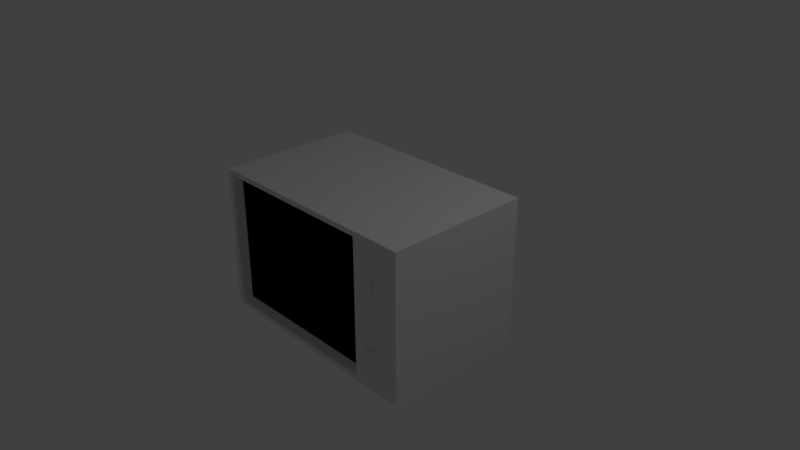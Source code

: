 # Source: TV.blend  (saved by Blender 2.78.0; exported with 4.5.12 LTS)
import bpy
from mathutils import Matrix  # noqa: F401  (used for matrix-valued properties, if any)

bpy.ops.wm.read_factory_settings(use_empty=True)
scene = bpy.context.scene
scene.name = 'Scene'

# ---- collections
col_collection_1 = bpy.data.collections.new('Collection 1'); scene.collection.children.link(col_collection_1)

# ---- materials (node trees are filled in below, after node groups)
mat_cutscenescreen = bpy.data.materials.new('CutSceneScreen')
mat_cutscenescreen.alpha_threshold = 0.0
mat_cutscenescreen.use_transparent_shadow = False
mat_cutscenescreen.roughness = 0.5
mat_mainscreen = bpy.data.materials.new('MainScreen')
mat_mainscreen.alpha_threshold = 0.0
mat_mainscreen.use_transparent_shadow = False
mat_mainscreen.roughness = 0.5
mat_mainscreen.line_color = (0.0, 0.0, 0.0, 1.0)
mat_screen1 = bpy.data.materials.new('Screen1')
mat_screen1.alpha_threshold = 0.0
mat_screen1.use_transparent_shadow = False
mat_screen1.roughness = 0.5
mat_screen2 = bpy.data.materials.new('Screen2')
mat_screen2.alpha_threshold = 0.0
mat_screen2.use_transparent_shadow = False
mat_screen2.roughness = 0.5
mat_screen3 = bpy.data.materials.new('Screen3')
mat_screen3.alpha_threshold = 0.0
mat_screen3.use_transparent_shadow = False
mat_screen3.roughness = 0.5
mat_knob2 = bpy.data.materials.new('Knob2')
mat_knob2.alpha_threshold = 0.0
mat_knob2.use_transparent_shadow = False
mat_knob2.roughness = 0.5
mat_knob1 = bpy.data.materials.new('Knob1')
mat_knob1.alpha_threshold = 0.0
mat_knob1.use_transparent_shadow = False
mat_knob1.roughness = 0.5
mat_tvbox = bpy.data.materials.new('TVBox')
mat_tvbox.alpha_threshold = 0.0
mat_tvbox.use_transparent_shadow = False
mat_tvbox.roughness = 0.5

# ---- material node trees

# ---- world
world_world = bpy.data.worlds.new('World'); scene.world = world_world
world_world.color = (0.05088, 0.05088, 0.05088)
world_world.use_sun_shadow = False
world_world.sun_shadow_jitter_overblur = 0.0
world_world.cycles.sampling_method = 'MANUAL'

# ---- cameras
cam_camera = bpy.data.cameras.new('Camera')
cam_camera.clip_end = 100.0
cam_camera.lens = 35.0
cam_camera.sensor_width = 32.0
cam_camera.sensor_height = 18.0
cam_camera.ortho_scale = 7.314
cam_camera.dof.focus_distance = 0.0
cam_camera.dof.aperture_fstop = 128.0

# ---- lights
light_lamp = bpy.data.lights.new('Lamp', 'POINT')
light_lamp.transmission_factor = 0.0
light_lamp.cutoff_distance = 30.0
light_lamp.energy = 100.0
light_lamp.shadow_buffer_clip_start = 1.001
light_lamp.shadow_soft_size = 0.1
light_lamp.shadow_maximum_resolution = 0.006
light_lamp.use_absolute_resolution = True

# ---- meshes
me_cube_002 = bpy.data.meshes.new('Cube.002')
me_cube_002.from_pydata([(0.8292, -0.8862, -0.893), (-1.431, -0.8862, -0.893), (-1.431, -0.8862, 0.893), (0.8292, -0.8862, 0.893)], [], [(1, 0, 3, 2)])
me_cube_002.materials.append(mat_cutscenescreen)
me_cube_002.use_remesh_preserve_volume = False
me_cube_002.use_remesh_preserve_attributes = False
me_cube_002.use_mirror_vertex_groups = False
me_cube_002.update()
me_cube_001 = bpy.data.meshes.new('Cube.001')
me_cube_001.from_pydata([(0.8292, -0.8862, -0.893), (-1.431, -0.8862, -0.893), (-1.431, -0.8862, 0.893), (0.8292, -0.8862, 0.893), (0.252, -0.8862, -0.893), (0.252, -0.8862, 0.893), (-1.431, -0.8862, -0.2977), (-1.431, -0.8862, 0.2977), (0.8292, -0.8862, 0.2977), (0.8292, -0.8862, -0.2977), (0.252, -0.8862, 0.2977), (0.252, -0.8862, -0.2977)], [], [(10, 5, 2, 7), (8, 3, 5, 10), (0, 9, 11, 4), (9, 8, 10, 11), (4, 11, 6, 1), (11, 10, 7, 6)])
me_cube_001.polygons.foreach_set('material_index', [0, 1, 3, 2, 0, 0])
_uv = me_cube_001.uv_layers.new(name='UVMap')
_uv.uv.foreach_set('vector', [0.9425, 0.6666, 0.9425, 0.9999, 9.707e-05, 0.9999, 9.727e-05, 0.6666, 0.9695, 9.845e-05, 0.9695, 0.9999, 9.845e-05, 0.9999, 9.86e-05, 9.885e-05, 0.9695, 9.845e-05, 0.9695, 0.9999, 9.845e-05, 0.9999, 9.87e-05, 9.895e-05, 0.9695, 9.845e-05, 0.9695, 0.9999, 9.845e-05, 0.9999, 9.855e-05, 9.905e-05, 0.9425, 9.707e-05, 0.9425, 0.3334, 9.733e-05, 0.3334, 9.753e-05, 9.713e-05, 0.9425, 0.3334, 0.9425, 0.6666, 9.727e-05, 0.6666, 9.733e-05, 0.3334])
me_cube_001.materials.append(mat_mainscreen)
me_cube_001.materials.append(mat_screen1)
me_cube_001.materials.append(mat_screen2)
me_cube_001.materials.append(mat_screen3)
me_cube_001.use_remesh_preserve_volume = False
me_cube_001.use_remesh_preserve_attributes = False
me_cube_001.use_mirror_vertex_groups = False
me_cube_001.update()
me_knob2 = bpy.data.meshes.new('Knob2')
me_knob2.from_pydata([(-7.102e-08, 2.714e-07, 0.1973), (-0.03849, 2.714e-07, 0.1935), (-0.0755, 2.714e-07, 0.1823), (-0.1096, 2.714e-07, 0.164), (-0.1395, 2.714e-07, 0.1395), (-0.164, 2.714e-07, 0.1096), (-0.1823, 2.773e-07, 0.0755), (-0.1935, 2.802e-07, 0.03849), (-0.1973, 2.806e-07, -9.929e-09), (-0.1935, 2.832e-07, -0.03849), (-0.1823, 2.832e-07, -0.0755), (-0.164, 2.832e-07, -0.1096), (-0.1395, 2.832e-07, -0.1395), (-0.1096, 2.832e-07, -0.164), (-0.0755, 2.832e-07, -0.1823), (-0.03849, 2.949e-07, -0.1935), (-6.739e-09, 2.949e-07, -0.1973), (0.03849, 2.949e-07, -0.1935), (0.0755, 2.832e-07, -0.1823), (0.1096, 2.832e-07, -0.164), (0.1395, 2.832e-07, -0.1395), (0.164, 2.832e-07, -0.1096), (0.1823, 2.832e-07, -0.0755), (0.1935, 2.832e-07, -0.03849), (0.1973, 2.806e-07, 1.657e-07), (0.1935, 2.802e-07, 0.03849), (0.1823, 2.773e-07, 0.0755), (0.164, 2.714e-07, 0.1096), (0.1395, 2.714e-07, 0.1395), (0.1096, 2.714e-07, 0.164), (0.0755, 2.714e-07, 0.1823), (0.03849, 2.714e-07, 0.1935), (-8.027e-08, -0.0722, 0.1165), (-0.02272, -0.0722, 0.1142), (-0.04457, -0.0722, 0.1076), (-0.0647, -0.0722, 0.09684), (-0.08235, -0.0722, 0.08235), (-0.09684, -0.0722, 0.0647), (-0.1076, -0.0722, 0.04457), (-0.1142, -0.0722, 0.02272), (-0.1165, -0.0722, 9.4e-09), (-0.1142, -0.0722, -0.02272), (-0.1076, -0.0722, -0.04457), (-0.09684, -0.0722, -0.0647), (-0.08235, -0.0722, -0.08235), (-0.0647, -0.0722, -0.09684), (-0.04457, -0.0722, -0.1076), (-0.02272, -0.0722, -0.1142), (-4.232e-08, -0.0722, -0.1165), (0.02272, -0.0722, -0.1142), (0.04457, -0.0722, -0.1076), (0.0647, -0.0722, -0.09684), (0.08235, -0.0722, -0.08235), (0.09684, -0.0722, -0.0647), (0.1076, -0.0722, -0.04457), (0.1142, -0.0722, -0.02272), (0.1165, -0.0722, 1.131e-07), (0.1142, -0.0722, 0.02272), (0.1076, -0.0722, 0.04457), (0.09684, -0.0722, 0.0647), (0.08235, -0.0722, 0.08235), (0.0647, -0.0722, 0.09684), (0.04457, -0.0722, 0.1076), (0.02272, -0.0722, 0.1142), (-0.02078, -0.1156, 0.1045), (-8.121e-08, -0.1156, 0.1065), (-4.649e-08, -0.1156, -0.1065), (-0.02078, -0.1156, -0.1045), (0.02078, -0.1156, -0.1045), (0.02078, -0.1156, 0.1045)], [], [(0, 32, 63, 31), (19, 51, 50, 18), (6, 38, 37, 5), (20, 52, 51, 19), (7, 39, 38, 6), (21, 53, 52, 20), (8, 40, 39, 7), (22, 54, 53, 21), (9, 41, 40, 8), (23, 55, 54, 22), (10, 42, 41, 9), (24, 56, 55, 23), (11, 43, 42, 10), (25, 57, 56, 24), (12, 44, 43, 11), (26, 58, 57, 25), (13, 45, 44, 12), (27, 59, 58, 26), (14, 46, 45, 13), (1, 33, 32, 0), (28, 60, 59, 27), (15, 47, 46, 14), (2, 34, 33, 1), (29, 61, 60, 28), (16, 48, 47, 15), (3, 35, 34, 2), (30, 62, 61, 29), (17, 49, 48, 16), (4, 36, 35, 3), (31, 63, 62, 30), (18, 50, 49, 17), (5, 37, 36, 4), (32, 65, 69, 63), (50, 62, 63, 49), (51, 61, 62, 50), (52, 60, 61, 51), (53, 59, 60, 52), (54, 58, 59, 53), (55, 57, 58, 54), (55, 56, 57), (63, 69, 68, 49), (34, 46, 47, 33), (35, 45, 46, 34), (36, 44, 45, 35), (37, 43, 44, 36), (38, 42, 43, 37), (39, 41, 42, 38), (39, 40, 41), (68, 69, 65, 66), (64, 67, 66, 65), (49, 68, 66, 48), (47, 67, 64, 33), (48, 66, 67, 47), (33, 64, 65, 32)])
me_knob2.polygons.foreach_set('use_smooth', [1, 1, 1, 1, 1, 1, 1, 1, 1, 1, 1, 1, 1, 1, 1, 1, 1, 1, 1, 1, 1, 1, 1, 1, 1, 1, 1, 1, 1, 1, 1, 1, 0, 0, 0, 0, 0, 0, 0, 0, 0, 0, 0, 0, 0, 0, 0, 0, 0, 0, 0, 0, 0, 0])
me_knob2.materials.append(mat_knob2)
me_knob2.use_remesh_preserve_volume = False
me_knob2.use_remesh_preserve_attributes = False
me_knob2.use_mirror_vertex_groups = False
me_knob2.update()
me_knob1 = bpy.data.meshes.new('Knob1')
me_knob1.from_pydata([(-7.102e-08, 2.714e-07, 0.1973), (-0.03849, 2.714e-07, 0.1935), (-0.0755, 2.714e-07, 0.1823), (-0.1096, 2.714e-07, 0.164), (-0.1395, 2.714e-07, 0.1395), (-0.164, 2.714e-07, 0.1096), (-0.1823, 2.773e-07, 0.0755), (-0.1935, 2.802e-07, 0.03849), (-0.1973, 2.806e-07, -9.929e-09), (-0.1935, 2.832e-07, -0.03849), (-0.1823, 2.832e-07, -0.0755), (-0.164, 2.832e-07, -0.1096), (-0.1395, 2.832e-07, -0.1395), (-0.1096, 2.832e-07, -0.164), (-0.0755, 2.832e-07, -0.1823), (-0.03849, 2.949e-07, -0.1935), (-6.739e-09, 2.949e-07, -0.1973), (0.03849, 2.949e-07, -0.1935), (0.0755, 2.832e-07, -0.1823), (0.1096, 2.832e-07, -0.164), (0.1395, 2.832e-07, -0.1395), (0.164, 2.832e-07, -0.1096), (0.1823, 2.832e-07, -0.0755), (0.1935, 2.832e-07, -0.03849), (0.1973, 2.806e-07, 1.657e-07), (0.1935, 2.802e-07, 0.03849), (0.1823, 2.773e-07, 0.0755), (0.164, 2.714e-07, 0.1096), (0.1395, 2.714e-07, 0.1395), (0.1096, 2.714e-07, 0.164), (0.0755, 2.714e-07, 0.1823), (0.03849, 2.714e-07, 0.1935), (-8.027e-08, -0.0722, 0.1165), (-0.02272, -0.0722, 0.1142), (-0.04457, -0.0722, 0.1076), (-0.0647, -0.0722, 0.09684), (-0.08235, -0.0722, 0.08235), (-0.09684, -0.0722, 0.0647), (-0.1076, -0.0722, 0.04457), (-0.1142, -0.0722, 0.02272), (-0.1165, -0.0722, 9.4e-09), (-0.1142, -0.0722, -0.02272), (-0.1076, -0.0722, -0.04457), (-0.09684, -0.0722, -0.0647), (-0.08235, -0.0722, -0.08235), (-0.0647, -0.0722, -0.09684), (-0.04457, -0.0722, -0.1076), (-0.02272, -0.0722, -0.1142), (-4.232e-08, -0.0722, -0.1165), (0.02272, -0.0722, -0.1142), (0.04457, -0.0722, -0.1076), (0.0647, -0.0722, -0.09684), (0.08235, -0.0722, -0.08235), (0.09684, -0.0722, -0.0647), (0.1076, -0.0722, -0.04457), (0.1142, -0.0722, -0.02272), (0.1165, -0.0722, 1.131e-07), (0.1142, -0.0722, 0.02272), (0.1076, -0.0722, 0.04457), (0.09684, -0.0722, 0.0647), (0.08235, -0.0722, 0.08235), (0.0647, -0.0722, 0.09684), (0.04457, -0.0722, 0.1076), (0.02272, -0.0722, 0.1142), (-0.02078, -0.1156, 0.1045), (-8.121e-08, -0.1156, 0.1065), (-4.649e-08, -0.1156, -0.1065), (-0.02078, -0.1156, -0.1045), (0.02078, -0.1156, -0.1045), (0.02078, -0.1156, 0.1045)], [], [(0, 32, 63, 31), (19, 51, 50, 18), (6, 38, 37, 5), (20, 52, 51, 19), (7, 39, 38, 6), (21, 53, 52, 20), (8, 40, 39, 7), (22, 54, 53, 21), (9, 41, 40, 8), (23, 55, 54, 22), (10, 42, 41, 9), (24, 56, 55, 23), (11, 43, 42, 10), (25, 57, 56, 24), (12, 44, 43, 11), (26, 58, 57, 25), (13, 45, 44, 12), (27, 59, 58, 26), (14, 46, 45, 13), (1, 33, 32, 0), (28, 60, 59, 27), (15, 47, 46, 14), (2, 34, 33, 1), (29, 61, 60, 28), (16, 48, 47, 15), (3, 35, 34, 2), (30, 62, 61, 29), (17, 49, 48, 16), (4, 36, 35, 3), (31, 63, 62, 30), (18, 50, 49, 17), (5, 37, 36, 4), (32, 65, 69, 63), (50, 62, 63, 49), (51, 61, 62, 50), (52, 60, 61, 51), (53, 59, 60, 52), (54, 58, 59, 53), (55, 57, 58, 54), (55, 56, 57), (63, 69, 68, 49), (34, 46, 47, 33), (35, 45, 46, 34), (36, 44, 45, 35), (37, 43, 44, 36), (38, 42, 43, 37), (39, 41, 42, 38), (39, 40, 41), (68, 69, 65, 66), (64, 67, 66, 65), (49, 68, 66, 48), (47, 67, 64, 33), (48, 66, 67, 47), (33, 64, 65, 32)])
me_knob1.polygons.foreach_set('use_smooth', [1, 1, 1, 1, 1, 1, 1, 1, 1, 1, 1, 1, 1, 1, 1, 1, 1, 1, 1, 1, 1, 1, 1, 1, 1, 1, 1, 1, 1, 1, 1, 1, 0, 0, 0, 0, 0, 0, 0, 0, 0, 0, 0, 0, 0, 0, 0, 0, 0, 0, 0, 0, 0, 0])
me_knob1.materials.append(mat_knob1)
me_knob1.use_remesh_preserve_volume = False
me_knob1.use_remesh_preserve_attributes = False
me_knob1.use_mirror_vertex_groups = False
me_knob1.update()
me_cube = bpy.data.meshes.new('Cube')
me_cube.from_pydata([(1.567, 1.0, -1.0), (1.567, -1.0, -1.0), (-1.567, -1.0, -1.0), (-1.567, 1.0, -1.0), (1.567, 1.0, 1.0), (1.567, -1.0, 1.0), (-1.567, -1.0, 1.0), (-1.567, 1.0, 1.0), (0.9647, 1.0, -1.0), (0.9647, -1.0, -1.0), (0.9647, 1.0, 1.0), (0.9647, -1.0, 1.0), (0.878, -1.0, -0.9315), (-1.48, -1.0, -0.9315), (-1.48, -1.0, 0.9315), (0.878, -1.0, 0.9315), (0.8292, -0.8862, -0.893), (-1.431, -0.8862, -0.893), (-1.431, -0.8862, 0.893), (0.8292, -0.8862, 0.893)], [], [(8, 9, 2, 3), (10, 7, 6, 11), (0, 4, 5, 1), (2, 9, 12, 13), (2, 6, 7, 3), (10, 8, 3, 7), (4, 0, 8, 10), (1, 5, 11, 9), (4, 10, 11, 5), (0, 1, 9, 8), (15, 14, 18, 19), (11, 6, 14, 15), (6, 2, 13, 14), (9, 11, 15, 12), (13, 12, 16, 17), (12, 15, 19, 16), (14, 13, 17, 18)])
me_cube.materials.append(mat_tvbox)
me_cube.use_remesh_preserve_volume = False
me_cube.use_remesh_preserve_attributes = False
me_cube.use_mirror_vertex_groups = False
me_cube.update()

# ---- objects
ob_cutscenescreen = bpy.data.objects.new('CutsceneScreen', me_cube_002)
ob_gamescreen = bpy.data.objects.new('GameScreen', me_cube_001)
ob_knob2 = bpy.data.objects.new('Knob2', me_knob2)
ob_knob1 = bpy.data.objects.new('Knob1', me_knob1)
ob_tv = bpy.data.objects.new('TV', me_cube)
ob_lamp = bpy.data.objects.new('Lamp', light_lamp)
ob_camera = bpy.data.objects.new('Camera', cam_camera)

# ---- transforms, parenting, visibility, modifiers, constraints
ob_cutscenescreen.location = (0.0, 0.0, 0.0)
ob_cutscenescreen.lock_rotations_4d = False
ob_cutscenescreen.empty_display_type = 'ARROWS'
ob_cutscenescreen.hide_viewport = True
ob_cutscenescreen.lineart.crease_threshold = 0.0
ob_gamescreen.location = (0.0, 0.0, 0.0)
ob_gamescreen.lock_rotations_4d = False
ob_gamescreen.empty_display_type = 'ARROWS'
ob_gamescreen.lineart.crease_threshold = 0.0
ob_knob2.location = (1.266, -1.0, -0.3745)
ob_knob2.rotation_euler = (-0.0, 1.571, 0.0)
ob_knob2.lineart.crease_threshold = 0.0
ob_knob1.location = (1.266, -1.0, 0.5216)
ob_knob1.lineart.crease_threshold = 0.0
ob_tv.location = (0.0, 0.0, 0.0)
ob_tv.lock_rotations_4d = False
ob_tv.empty_display_type = 'ARROWS'
ob_tv.lineart.crease_threshold = 0.0
ob_lamp.location = (4.076, 1.005, 5.904)
ob_lamp.rotation_euler = (0.6503, 0.05522, 1.866)
ob_lamp.lock_rotations_4d = False
ob_lamp.empty_display_type = 'ARROWS'
ob_lamp.color = (0.0, 0.0, 0.0, 0.0)
ob_lamp.lineart.crease_threshold = 0.0
ob_camera.location = (7.481, -6.508, 5.344)
ob_camera.rotation_euler = (1.109, 0.0, 0.8149)
ob_camera.lock_rotations_4d = False
ob_camera.empty_display_type = 'ARROWS'
ob_camera.color = (0.0, 0.0, 0.0, 0.0)
ob_camera.display_type = 'WIRE'
ob_camera.lineart.crease_threshold = 0.0

# ---- collection membership
col_collection_1.objects.link(ob_cutscenescreen)
col_collection_1.objects.link(ob_gamescreen)
col_collection_1.objects.link(ob_knob2)
col_collection_1.objects.link(ob_knob1)
col_collection_1.objects.link(ob_tv)
col_collection_1.objects.link(ob_lamp)
col_collection_1.objects.link(ob_camera)

# ---- scene / render settings (as saved in the file)
scene.camera = ob_camera
scene.frame_start = 1; scene.frame_end = 250; scene.frame_set(1)
scene.render.engine = 'BLENDER_EEVEE_NEXT'
scene.render.resolution_percentage = 50
scene.render.dither_intensity = 0.0
scene.cycles.use_denoising = False
scene.cycles.samples = 128
scene.cycles.sampling_pattern = 'TABULATED_SOBOL'
scene.cycles.light_sampling_threshold = 0.0
scene.cycles.use_adaptive_sampling = False
scene.cycles.use_light_tree = False
scene.cycles.blur_glossy = 0.0
scene.cycles.sample_clamp_indirect = 0.0
scene.view_settings.view_transform = 'Standard'
bpy.context.view_layer.update()
